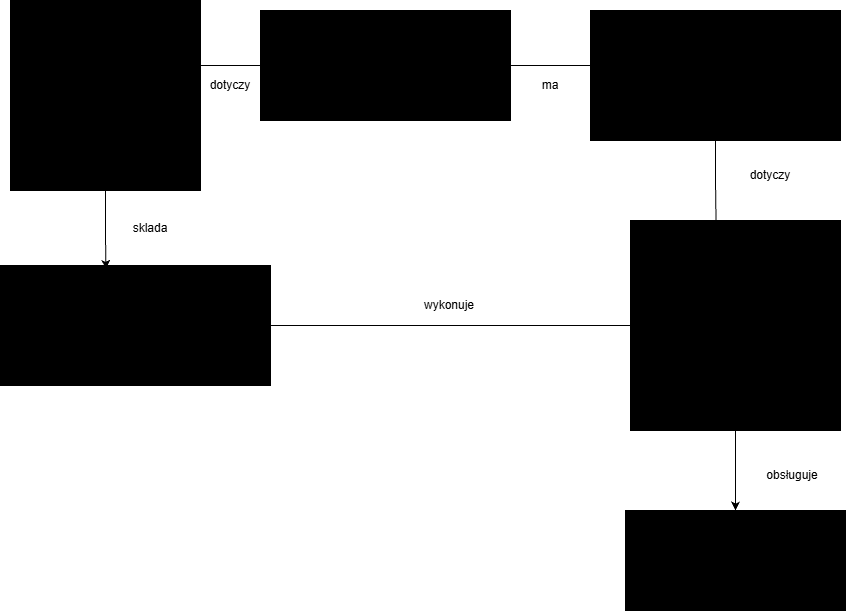

The diagram above was exported from draw.io. Its source (the exported page's mxGraphModel, read from the mxfile embedded in the PNG):
<mxGraphModel dx="1406" dy="780" grid="1" gridSize="10" guides="1" tooltips="1" connect="1" arrows="1" fold="1" page="1" pageScale="1" pageWidth="827" pageHeight="1169" math="0" shadow="0">
  <root>
    <mxCell id="0" />
    <mxCell id="1" parent="0" />
    <mxCell id="YT8rMVeTjfQo5vjzfUO1-1" parent="1" style="whiteSpace=wrap;html=1;aspect=fixed;strokeColor=light-dark(#000000,#CCCCCC);fillColor=light-dark(#000000,#CCCCCC);" value="" vertex="1">
      <mxGeometry height="190" width="190" x="10" y="30" as="geometry" />
    </mxCell>
    <mxCell id="YT8rMVeTjfQo5vjzfUO1-3" parent="1" style="rounded=0;whiteSpace=wrap;html=1;fillColor=light-dark(#000000,#CCCCCC);" value="" vertex="1">
      <mxGeometry height="110" width="250" x="260" y="40" as="geometry" />
    </mxCell>
    <mxCell id="YT8rMVeTjfQo5vjzfUO1-4" parent="1" style="rounded=0;whiteSpace=wrap;html=1;strokeColor=default;fillColor=light-dark(#000000,#CCCCCC);" value="" vertex="1">
      <mxGeometry height="130" width="250" x="590" y="40" as="geometry" />
    </mxCell>
    <mxCell id="YT8rMVeTjfQo5vjzfUO1-5" parent="1" style="rounded=0;whiteSpace=wrap;html=1;fillColor=light-dark(#000000,#CCCCCC);" value="" vertex="1">
      <mxGeometry height="120" width="270" y="295" as="geometry" />
    </mxCell>
    <mxCell id="YT8rMVeTjfQo5vjzfUO1-15" edge="1" parent="1" source="YT8rMVeTjfQo5vjzfUO1-6" style="edgeStyle=orthogonalEdgeStyle;rounded=0;orthogonalLoop=1;jettySize=auto;html=1;exitX=0.5;exitY=1;exitDx=0;exitDy=0;entryX=0.5;entryY=0;entryDx=0;entryDy=0;defaultLabelBackgroundColor=page;labelPadding=0 4;" target="YT8rMVeTjfQo5vjzfUO1-7">
      <mxGeometry relative="1" as="geometry" />
    </mxCell>
    <mxCell id="YT8rMVeTjfQo5vjzfUO1-6" parent="1" style="whiteSpace=wrap;html=1;aspect=fixed;fillColor=light-dark(#000000,#CCCCCC);" value="" vertex="1">
      <mxGeometry height="210" width="210" x="630" y="250" as="geometry" />
    </mxCell>
    <mxCell id="YT8rMVeTjfQo5vjzfUO1-7" parent="1" style="rounded=0;whiteSpace=wrap;html=1;fillColor=light-dark(#000000,#CCCCCC);" value="" vertex="1">
      <mxGeometry height="100" width="220" x="625" y="540" as="geometry" />
    </mxCell>
    <mxCell id="YT8rMVeTjfQo5vjzfUO1-8" parent="1" style="line;strokeWidth=1;rotatable=0;dashed=0;labelPosition=right;align=left;verticalAlign=middle;spacingTop=0;spacingLeft=6;points=[];portConstraint=eastwest;labelPerimeter=1;" value="" vertex="1">
      <mxGeometry height="10" width="60" x="200" y="90" as="geometry" />
    </mxCell>
    <mxCell id="YT8rMVeTjfQo5vjzfUO1-9" parent="1" style="line;strokeWidth=1;rotatable=0;dashed=0;labelPosition=right;align=left;verticalAlign=middle;spacingTop=0;spacingLeft=6;points=[];portConstraint=eastwest;labelPerimeter=1;" value="" vertex="1">
      <mxGeometry height="10" width="80" x="510" y="90" as="geometry" />
    </mxCell>
    <mxCell id="YT8rMVeTjfQo5vjzfUO1-10" parent="1" style="line;strokeWidth=1;rotatable=0;dashed=0;labelPosition=right;align=left;verticalAlign=middle;spacingTop=0;spacingLeft=6;points=[];portConstraint=eastwest;labelPerimeter=1;" value="" vertex="1">
      <mxGeometry height="10" width="360" x="270" y="350" as="geometry" />
    </mxCell>
    <mxCell id="YT8rMVeTjfQo5vjzfUO1-13" edge="1" parent="1" source="YT8rMVeTjfQo5vjzfUO1-1" style="edgeStyle=orthogonalEdgeStyle;rounded=0;orthogonalLoop=1;jettySize=auto;html=1;exitX=0.5;exitY=1;exitDx=0;exitDy=0;entryX=0.39;entryY=0.028;entryDx=0;entryDy=0;entryPerimeter=0;defaultLabelBackgroundColor=page;labelPadding=0 4;" target="YT8rMVeTjfQo5vjzfUO1-5">
      <mxGeometry relative="1" as="geometry" />
    </mxCell>
    <mxCell id="YT8rMVeTjfQo5vjzfUO1-14" edge="1" parent="1" source="YT8rMVeTjfQo5vjzfUO1-4" style="edgeStyle=orthogonalEdgeStyle;rounded=0;orthogonalLoop=1;jettySize=auto;html=1;exitX=0.5;exitY=1;exitDx=0;exitDy=0;entryX=0.408;entryY=0.048;entryDx=0;entryDy=0;entryPerimeter=0;defaultLabelBackgroundColor=page;labelPadding=0 4;" target="YT8rMVeTjfQo5vjzfUO1-6">
      <mxGeometry relative="1" as="geometry" />
    </mxCell>
    <mxCell id="YT8rMVeTjfQo5vjzfUO1-16" parent="1" style="text;html=1;whiteSpace=wrap;strokeColor=none;fillColor=none;align=center;verticalAlign=middle;rounded=0;autosize=1;resizable=0;" value="ma" vertex="1">
      <mxGeometry height="30" width="40" x="530" y="100" as="geometry" />
    </mxCell>
    <mxCell id="YT8rMVeTjfQo5vjzfUO1-17" parent="1" style="text;html=1;whiteSpace=wrap;strokeColor=none;fillColor=none;align=center;verticalAlign=middle;rounded=0;autosize=1;resizable=0;" value="dotyczy" vertex="1">
      <mxGeometry height="30" width="60" x="200" y="100" as="geometry" />
    </mxCell>
    <mxCell id="YT8rMVeTjfQo5vjzfUO1-18" parent="1" style="text;html=1;whiteSpace=wrap;strokeColor=none;fillColor=none;align=center;verticalAlign=middle;rounded=0;autosize=1;resizable=0;" value="dotyczy" vertex="1">
      <mxGeometry height="30" width="60" x="740" y="190" as="geometry" />
    </mxCell>
    <mxCell id="YT8rMVeTjfQo5vjzfUO1-19" parent="1" style="text;html=1;whiteSpace=wrap;strokeColor=none;fillColor=none;align=center;verticalAlign=middle;rounded=0;" value="sklada" vertex="1">
      <mxGeometry height="30" width="60" x="120" y="243" as="geometry" />
    </mxCell>
    <mxCell id="YT8rMVeTjfQo5vjzfUO1-20" parent="1" style="text;html=1;whiteSpace=wrap;strokeColor=none;fillColor=none;align=center;verticalAlign=middle;rounded=0;autosize=1;resizable=0;" value="wykonuje" vertex="1">
      <mxGeometry height="30" width="70" x="414" y="320" as="geometry" />
    </mxCell>
    <mxCell id="YT8rMVeTjfQo5vjzfUO1-21" parent="1" style="text;html=1;whiteSpace=wrap;strokeColor=none;fillColor=none;align=center;verticalAlign=middle;rounded=0;autosize=1;resizable=0;" value="obsługuje" vertex="1">
      <mxGeometry height="30" width="70" x="757" y="490" as="geometry" />
    </mxCell>
    <mxCell id="YT8rMVeTjfQo5vjzfUO1-22" parent="1" style="text;html=1;whiteSpace=wrap;strokeColor=none;fillColor=none;align=center;verticalAlign=middle;rounded=0;autosize=1;resizable=0;" value="Perfum" vertex="1">
      <mxGeometry height="30" width="60" x="355" y="40" as="geometry" />
    </mxCell>
    <mxCell id="YT8rMVeTjfQo5vjzfUO1-24" parent="1" style="text;html=1;whiteSpace=wrap;strokeColor=none;fillColor=none;align=center;verticalAlign=middle;rounded=0;autosize=1;resizable=0;" value="egzemplarz" vertex="1">
      <mxGeometry height="30" width="90" x="670" y="40" as="geometry" />
    </mxCell>
    <mxCell id="YT8rMVeTjfQo5vjzfUO1-25" parent="1" style="text;html=1;whiteSpace=wrap;strokeColor=none;fillColor=none;align=center;verticalAlign=middle;rounded=0;autosize=1;resizable=0;" value="wypozyczenie" vertex="1">
      <mxGeometry height="30" width="100" x="685" y="250" as="geometry" />
    </mxCell>
    <mxCell id="YT8rMVeTjfQo5vjzfUO1-26" parent="1" style="text;html=1;whiteSpace=wrap;strokeColor=none;fillColor=none;align=center;verticalAlign=middle;rounded=0;autosize=1;resizable=0;" value="Pracownik" vertex="1">
      <mxGeometry height="30" width="80" x="705" y="540" as="geometry" />
    </mxCell>
    <mxCell id="YT8rMVeTjfQo5vjzfUO1-27" parent="1" style="text;html=1;whiteSpace=wrap;strokeColor=none;fillColor=none;align=center;verticalAlign=middle;rounded=0;autosize=1;resizable=0;" value="rezerwacja" vertex="1">
      <mxGeometry height="30" width="80" x="50" y="30" as="geometry" />
    </mxCell>
    <mxCell id="YT8rMVeTjfQo5vjzfUO1-28" parent="1" style="text;html=1;whiteSpace=wrap;strokeColor=none;fillColor=none;align=center;verticalAlign=middle;rounded=0;autosize=1;resizable=0;" value="Fan" vertex="1">
      <mxGeometry height="30" width="40" x="120" y="295" as="geometry" />
    </mxCell>
    <mxCell id="YT8rMVeTjfQo5vjzfUO1-29" parent="1" style="text;html=1;whiteSpace=wrap;strokeColor=none;fillColor=none;align=center;verticalAlign=middle;rounded=0;autosize=1;resizable=0;" value="PK&amp;nbsp; id_rezerwacji int" vertex="1">
      <mxGeometry height="30" width="130" x="10" y="60" as="geometry" />
    </mxCell>
    <mxCell id="YT8rMVeTjfQo5vjzfUO1-32" parent="1" style="text;html=1;whiteSpace=wrap;strokeColor=none;fillColor=none;align=center;verticalAlign=middle;rounded=0;autosize=1;resizable=0;" value="PK nr_egzemplarza varchar" vertex="1">
      <mxGeometry height="30" width="170" x="587" y="70" as="geometry" />
    </mxCell>
    <mxCell id="YT8rMVeTjfQo5vjzfUO1-33" parent="1" style="text;html=1;whiteSpace=wrap;strokeColor=none;fillColor=none;align=center;verticalAlign=middle;rounded=0;autosize=1;resizable=0;" value="kategoria varchar" vertex="1">
      <mxGeometry height="30" width="120" x="250" y="130" as="geometry" />
    </mxCell>
    <mxCell id="YT8rMVeTjfQo5vjzfUO1-34" parent="1" style="text;html=1;whiteSpace=wrap;strokeColor=none;fillColor=none;align=center;verticalAlign=middle;rounded=0;autosize=1;resizable=0;" value="autor varchar" vertex="1">
      <mxGeometry height="30" width="90" x="260" y="110" as="geometry" />
    </mxCell>
    <mxCell id="YT8rMVeTjfQo5vjzfUO1-35" parent="1" style="text;html=1;whiteSpace=wrap;strokeColor=none;fillColor=none;align=center;verticalAlign=middle;rounded=0;autosize=1;resizable=0;" value="tytul varchar" vertex="1">
      <mxGeometry height="30" width="90" x="260" y="90" as="geometry" />
    </mxCell>
    <mxCell id="YT8rMVeTjfQo5vjzfUO1-36" parent="1" style="text;html=1;whiteSpace=wrap;strokeColor=none;fillColor=none;align=center;verticalAlign=middle;rounded=0;autosize=1;resizable=0;" value="PK isbn varchar" vertex="1">
      <mxGeometry height="30" width="110" x="260" y="70" as="geometry" />
    </mxCell>
    <mxCell id="YT8rMVeTjfQo5vjzfUO1-37" parent="1" style="text;html=1;whiteSpace=wrap;strokeColor=none;fillColor=none;align=center;verticalAlign=middle;rounded=0;autosize=1;resizable=0;" value="Status varchar" vertex="1">
      <mxGeometry height="30" width="100" x="10" y="160" as="geometry" />
    </mxCell>
    <mxCell id="YT8rMVeTjfQo5vjzfUO1-38" parent="1" style="text;html=1;whiteSpace=wrap;strokeColor=none;fillColor=none;align=center;verticalAlign=middle;rounded=0;autosize=1;resizable=0;" value="termin_odbioru date" vertex="1">
      <mxGeometry height="30" width="130" x="10" y="140" as="geometry" />
    </mxCell>
    <mxCell id="YT8rMVeTjfQo5vjzfUO1-39" parent="1" style="text;html=1;whiteSpace=wrap;strokeColor=none;fillColor=none;align=center;verticalAlign=middle;rounded=0;autosize=1;resizable=0;" value="data_rezerwacji date" vertex="1">
      <mxGeometry height="30" width="130" x="10" y="120" as="geometry" />
    </mxCell>
    <mxCell id="YT8rMVeTjfQo5vjzfUO1-40" parent="1" style="text;html=1;whiteSpace=wrap;strokeColor=none;fillColor=none;align=center;verticalAlign=middle;rounded=0;autosize=1;resizable=0;" value="FK nr_karty varchar" vertex="1">
      <mxGeometry height="30" width="130" x="10" y="100" as="geometry" />
    </mxCell>
    <mxCell id="YT8rMVeTjfQo5vjzfUO1-41" parent="1" style="text;html=1;whiteSpace=wrap;strokeColor=none;fillColor=none;align=center;verticalAlign=middle;rounded=0;autosize=1;resizable=0;" value="FK isbn varchar" vertex="1">
      <mxGeometry height="30" width="110" x="10" y="80" as="geometry" />
    </mxCell>
    <mxCell id="YT8rMVeTjfQo5vjzfUO1-44" parent="1" style="text;html=1;whiteSpace=wrap;strokeColor=none;fillColor=none;align=center;verticalAlign=middle;rounded=0;autosize=1;resizable=0;" value="FK nr_egzemplarzu" vertex="1">
      <mxGeometry height="30" width="130" x="630" y="295" as="geometry" />
    </mxCell>
    <mxCell id="YT8rMVeTjfQo5vjzfUO1-45" parent="1" style="text;html=1;whiteSpace=wrap;strokeColor=none;fillColor=none;align=center;verticalAlign=middle;rounded=0;autosize=1;resizable=0;" value="PK id_wypozyczenia int" vertex="1">
      <mxGeometry height="30" width="150" x="630" y="280" as="geometry" />
    </mxCell>
    <mxCell id="YT8rMVeTjfQo5vjzfUO1-46" parent="1" style="text;html=1;whiteSpace=wrap;strokeColor=none;fillColor=none;align=center;verticalAlign=middle;rounded=0;autosize=1;resizable=0;" value="zalegla_kara decimal" vertex="1">
      <mxGeometry height="30" width="140" y="385" as="geometry" />
    </mxCell>
    <mxCell id="YT8rMVeTjfQo5vjzfUO1-47" parent="1" style="text;html=1;whiteSpace=wrap;strokeColor=none;fillColor=none;align=center;verticalAlign=middle;rounded=0;autosize=1;resizable=0;" value="nazwisko varchar" vertex="1">
      <mxGeometry height="30" width="120" y="360" as="geometry" />
    </mxCell>
    <mxCell id="YT8rMVeTjfQo5vjzfUO1-48" parent="1" style="text;html=1;whiteSpace=wrap;strokeColor=none;fillColor=none;align=center;verticalAlign=middle;rounded=0;autosize=1;resizable=0;" value="Imie varchar" vertex="1">
      <mxGeometry height="30" width="90" y="340" as="geometry" />
    </mxCell>
    <mxCell id="YT8rMVeTjfQo5vjzfUO1-49" parent="1" style="text;html=1;whiteSpace=wrap;strokeColor=none;fillColor=none;align=center;verticalAlign=middle;rounded=0;autosize=1;resizable=0;" value="PK nr_karty varchar" vertex="1">
      <mxGeometry height="30" width="130" y="320" as="geometry" />
    </mxCell>
    <mxCell id="YT8rMVeTjfQo5vjzfUO1-50" parent="1" style="text;html=1;whiteSpace=wrap;strokeColor=none;fillColor=none;align=center;verticalAlign=middle;rounded=0;autosize=1;resizable=0;" value="status varchar" vertex="1">
      <mxGeometry height="30" width="100" x="587" y="120" as="geometry" />
    </mxCell>
    <mxCell id="YT8rMVeTjfQo5vjzfUO1-51" parent="1" style="text;html=1;whiteSpace=wrap;strokeColor=none;fillColor=none;align=center;verticalAlign=middle;rounded=0;autosize=1;resizable=0;" value="FK isbn varchar" vertex="1">
      <mxGeometry height="30" width="110" x="587" y="90" as="geometry" />
    </mxCell>
    <mxCell id="YT8rMVeTjfQo5vjzfUO1-52" parent="1" style="text;html=1;whiteSpace=wrap;strokeColor=none;fillColor=none;align=center;verticalAlign=middle;rounded=0;autosize=1;resizable=0;" value="data_zwrotu date" vertex="1">
      <mxGeometry height="30" width="120" x="625" y="390" as="geometry" />
    </mxCell>
    <mxCell id="YT8rMVeTjfQo5vjzfUO1-53" parent="1" style="text;html=1;whiteSpace=wrap;strokeColor=none;fillColor=none;align=center;verticalAlign=middle;rounded=0;autosize=1;resizable=0;" value="termin_zwrotu date" vertex="1">
      <mxGeometry height="30" width="130" x="625" y="370" as="geometry" />
    </mxCell>
    <mxCell id="YT8rMVeTjfQo5vjzfUO1-54" parent="1" style="text;html=1;whiteSpace=wrap;strokeColor=none;fillColor=none;align=center;verticalAlign=middle;rounded=0;autosize=1;resizable=0;" value="data_wypozyczenia date" vertex="1">
      <mxGeometry height="30" width="150" x="625" y="350" as="geometry" />
    </mxCell>
    <mxCell id="YT8rMVeTjfQo5vjzfUO1-55" parent="1" style="text;html=1;whiteSpace=wrap;strokeColor=none;fillColor=none;align=center;verticalAlign=middle;rounded=0;autosize=1;resizable=0;" value="FK id_pracownika varchar" vertex="1">
      <mxGeometry height="30" width="160" x="630" y="330" as="geometry" />
    </mxCell>
    <mxCell id="YT8rMVeTjfQo5vjzfUO1-56" parent="1" style="text;html=1;whiteSpace=wrap;strokeColor=none;fillColor=none;align=center;verticalAlign=middle;rounded=0;autosize=1;resizable=0;" value="FK nr_karty varchar" vertex="1">
      <mxGeometry height="30" width="130" x="630" y="310" as="geometry" />
    </mxCell>
    <mxCell id="YT8rMVeTjfQo5vjzfUO1-57" parent="1" style="text;html=1;whiteSpace=wrap;strokeColor=none;fillColor=none;align=center;verticalAlign=middle;rounded=0;autosize=1;resizable=0;" value="nazwisko varchar" vertex="1">
      <mxGeometry height="30" width="120" x="620" y="600" as="geometry" />
    </mxCell>
    <mxCell id="YT8rMVeTjfQo5vjzfUO1-58" parent="1" style="text;html=1;whiteSpace=wrap;strokeColor=none;fillColor=none;align=center;verticalAlign=middle;rounded=0;autosize=1;resizable=0;" value="imie varchar" vertex="1">
      <mxGeometry height="30" width="90" x="620" y="585" as="geometry" />
    </mxCell>
    <mxCell id="YT8rMVeTjfQo5vjzfUO1-59" parent="1" style="text;html=1;whiteSpace=wrap;strokeColor=none;fillColor=none;align=center;verticalAlign=middle;rounded=0;autosize=1;resizable=0;" value="PK id_pracownika varchar" vertex="1">
      <mxGeometry height="30" width="160" x="620" y="570" as="geometry" />
    </mxCell>
    <mxCell id="YT8rMVeTjfQo5vjzfUO1-60" parent="1" style="text;html=1;whiteSpace=wrap;strokeColor=none;fillColor=none;align=center;verticalAlign=middle;rounded=0;autosize=1;resizable=0;" value="kara decimal" vertex="1">
      <mxGeometry height="30" width="90" x="627" y="410" as="geometry" />
    </mxCell>
  </root>
</mxGraphModel>